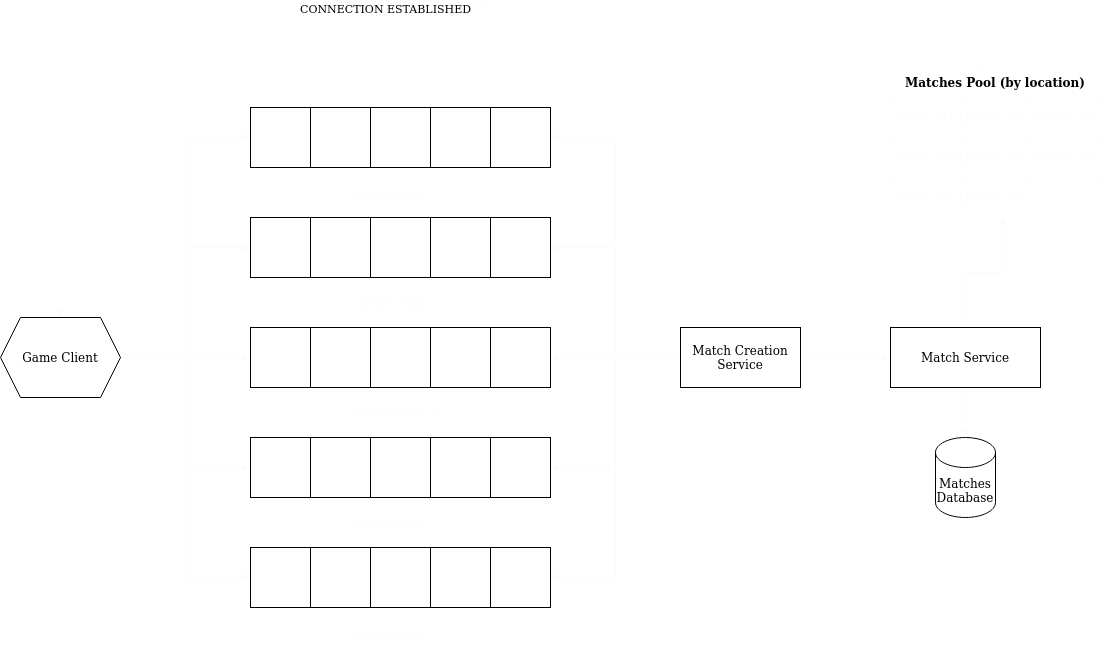

The diagram above was exported from draw.io. Its source (the exported page's mxGraphModel, read from the mxfile embedded in the PNG):
<mxGraphModel dx="2198" dy="793" grid="1" gridSize="10" guides="1" tooltips="1" connect="1" arrows="1" fold="1" page="1" pageScale="1" pageWidth="850" pageHeight="1100" math="0" shadow="0">
  <root>
    <mxCell id="0" />
    <mxCell id="1" parent="0" />
    <mxCell id="PYOZZSnj5l-JUKnU31Qg-8" value="" style="group" parent="1" vertex="1" connectable="0">
      <mxGeometry x="140" y="170" width="300" height="100" as="geometry" />
    </mxCell>
    <mxCell id="PYOZZSnj5l-JUKnU31Qg-1" value="" style="rounded=0;whiteSpace=wrap;html=1;" parent="PYOZZSnj5l-JUKnU31Qg-8" vertex="1">
      <mxGeometry width="300" height="60" as="geometry" />
    </mxCell>
    <mxCell id="PYOZZSnj5l-JUKnU31Qg-2" value="" style="rounded=0;whiteSpace=wrap;html=1;" parent="PYOZZSnj5l-JUKnU31Qg-8" vertex="1">
      <mxGeometry width="60" height="60" as="geometry" />
    </mxCell>
    <mxCell id="PYOZZSnj5l-JUKnU31Qg-3" value="" style="rounded=0;whiteSpace=wrap;html=1;" parent="PYOZZSnj5l-JUKnU31Qg-8" vertex="1">
      <mxGeometry x="60" width="60" height="60" as="geometry" />
    </mxCell>
    <mxCell id="PYOZZSnj5l-JUKnU31Qg-4" value="" style="rounded=0;whiteSpace=wrap;html=1;" parent="PYOZZSnj5l-JUKnU31Qg-8" vertex="1">
      <mxGeometry x="120" width="60" height="60" as="geometry" />
    </mxCell>
    <mxCell id="PYOZZSnj5l-JUKnU31Qg-5" value="" style="rounded=0;whiteSpace=wrap;html=1;" parent="PYOZZSnj5l-JUKnU31Qg-8" vertex="1">
      <mxGeometry x="180" width="60" height="60" as="geometry" />
    </mxCell>
    <mxCell id="PYOZZSnj5l-JUKnU31Qg-6" value="" style="rounded=0;whiteSpace=wrap;html=1;" parent="PYOZZSnj5l-JUKnU31Qg-8" vertex="1">
      <mxGeometry x="240" width="60" height="60" as="geometry" />
    </mxCell>
    <mxCell id="PYOZZSnj5l-JUKnU31Qg-7" value="&lt;font color=&quot;#FFFDFC&quot;&gt;queue rank 1&lt;/font&gt;" style="text;html=1;strokeColor=none;fillColor=none;align=center;verticalAlign=middle;whiteSpace=wrap;rounded=0;" parent="PYOZZSnj5l-JUKnU31Qg-8" vertex="1">
      <mxGeometry x="100" y="70" width="90" height="30" as="geometry" />
    </mxCell>
    <mxCell id="PYOZZSnj5l-JUKnU31Qg-17" value="" style="group" parent="1" vertex="1" connectable="0">
      <mxGeometry x="140" y="280" width="300" height="100" as="geometry" />
    </mxCell>
    <mxCell id="PYOZZSnj5l-JUKnU31Qg-18" value="" style="rounded=0;whiteSpace=wrap;html=1;" parent="PYOZZSnj5l-JUKnU31Qg-17" vertex="1">
      <mxGeometry width="300" height="60" as="geometry" />
    </mxCell>
    <mxCell id="PYOZZSnj5l-JUKnU31Qg-19" value="" style="rounded=0;whiteSpace=wrap;html=1;" parent="PYOZZSnj5l-JUKnU31Qg-17" vertex="1">
      <mxGeometry width="60" height="60" as="geometry" />
    </mxCell>
    <mxCell id="PYOZZSnj5l-JUKnU31Qg-20" value="" style="rounded=0;whiteSpace=wrap;html=1;" parent="PYOZZSnj5l-JUKnU31Qg-17" vertex="1">
      <mxGeometry x="60" width="60" height="60" as="geometry" />
    </mxCell>
    <mxCell id="PYOZZSnj5l-JUKnU31Qg-21" value="" style="rounded=0;whiteSpace=wrap;html=1;" parent="PYOZZSnj5l-JUKnU31Qg-17" vertex="1">
      <mxGeometry x="120" width="60" height="60" as="geometry" />
    </mxCell>
    <mxCell id="PYOZZSnj5l-JUKnU31Qg-22" value="" style="rounded=0;whiteSpace=wrap;html=1;" parent="PYOZZSnj5l-JUKnU31Qg-17" vertex="1">
      <mxGeometry x="180" width="60" height="60" as="geometry" />
    </mxCell>
    <mxCell id="PYOZZSnj5l-JUKnU31Qg-23" value="" style="rounded=0;whiteSpace=wrap;html=1;" parent="PYOZZSnj5l-JUKnU31Qg-17" vertex="1">
      <mxGeometry x="240" width="60" height="60" as="geometry" />
    </mxCell>
    <mxCell id="PYOZZSnj5l-JUKnU31Qg-24" value="&lt;font color=&quot;#FFFDFC&quot;&gt;queue rank 2&lt;/font&gt;" style="text;html=1;strokeColor=none;fillColor=none;align=center;verticalAlign=middle;whiteSpace=wrap;rounded=0;" parent="PYOZZSnj5l-JUKnU31Qg-17" vertex="1">
      <mxGeometry x="100" y="70" width="90" height="30" as="geometry" />
    </mxCell>
    <mxCell id="PYOZZSnj5l-JUKnU31Qg-25" value="" style="group" parent="1" vertex="1" connectable="0">
      <mxGeometry x="140" y="390" width="300" height="100" as="geometry" />
    </mxCell>
    <mxCell id="PYOZZSnj5l-JUKnU31Qg-26" value="" style="rounded=0;whiteSpace=wrap;html=1;" parent="PYOZZSnj5l-JUKnU31Qg-25" vertex="1">
      <mxGeometry width="300" height="60" as="geometry" />
    </mxCell>
    <mxCell id="PYOZZSnj5l-JUKnU31Qg-27" value="" style="rounded=0;whiteSpace=wrap;html=1;" parent="PYOZZSnj5l-JUKnU31Qg-25" vertex="1">
      <mxGeometry width="60" height="60" as="geometry" />
    </mxCell>
    <mxCell id="PYOZZSnj5l-JUKnU31Qg-28" value="" style="rounded=0;whiteSpace=wrap;html=1;" parent="PYOZZSnj5l-JUKnU31Qg-25" vertex="1">
      <mxGeometry x="60" width="60" height="60" as="geometry" />
    </mxCell>
    <mxCell id="PYOZZSnj5l-JUKnU31Qg-29" value="" style="rounded=0;whiteSpace=wrap;html=1;" parent="PYOZZSnj5l-JUKnU31Qg-25" vertex="1">
      <mxGeometry x="120" width="60" height="60" as="geometry" />
    </mxCell>
    <mxCell id="PYOZZSnj5l-JUKnU31Qg-30" value="" style="rounded=0;whiteSpace=wrap;html=1;" parent="PYOZZSnj5l-JUKnU31Qg-25" vertex="1">
      <mxGeometry x="180" width="60" height="60" as="geometry" />
    </mxCell>
    <mxCell id="PYOZZSnj5l-JUKnU31Qg-31" value="" style="rounded=0;whiteSpace=wrap;html=1;" parent="PYOZZSnj5l-JUKnU31Qg-25" vertex="1">
      <mxGeometry x="240" width="60" height="60" as="geometry" />
    </mxCell>
    <mxCell id="PYOZZSnj5l-JUKnU31Qg-32" value="&lt;font color=&quot;#FFFDFC&quot;&gt;queue rank 3&lt;/font&gt;" style="text;html=1;strokeColor=none;fillColor=none;align=center;verticalAlign=middle;whiteSpace=wrap;rounded=0;" parent="PYOZZSnj5l-JUKnU31Qg-25" vertex="1">
      <mxGeometry x="100" y="70" width="90" height="30" as="geometry" />
    </mxCell>
    <mxCell id="PYOZZSnj5l-JUKnU31Qg-33" value="" style="group" parent="1" vertex="1" connectable="0">
      <mxGeometry x="140" y="500" width="300" height="100" as="geometry" />
    </mxCell>
    <mxCell id="PYOZZSnj5l-JUKnU31Qg-34" value="" style="rounded=0;whiteSpace=wrap;html=1;" parent="PYOZZSnj5l-JUKnU31Qg-33" vertex="1">
      <mxGeometry width="300" height="60" as="geometry" />
    </mxCell>
    <mxCell id="PYOZZSnj5l-JUKnU31Qg-35" value="" style="rounded=0;whiteSpace=wrap;html=1;" parent="PYOZZSnj5l-JUKnU31Qg-33" vertex="1">
      <mxGeometry width="60" height="60" as="geometry" />
    </mxCell>
    <mxCell id="PYOZZSnj5l-JUKnU31Qg-36" value="" style="rounded=0;whiteSpace=wrap;html=1;" parent="PYOZZSnj5l-JUKnU31Qg-33" vertex="1">
      <mxGeometry x="60" width="60" height="60" as="geometry" />
    </mxCell>
    <mxCell id="PYOZZSnj5l-JUKnU31Qg-37" value="" style="rounded=0;whiteSpace=wrap;html=1;" parent="PYOZZSnj5l-JUKnU31Qg-33" vertex="1">
      <mxGeometry x="120" width="60" height="60" as="geometry" />
    </mxCell>
    <mxCell id="PYOZZSnj5l-JUKnU31Qg-38" value="" style="rounded=0;whiteSpace=wrap;html=1;" parent="PYOZZSnj5l-JUKnU31Qg-33" vertex="1">
      <mxGeometry x="180" width="60" height="60" as="geometry" />
    </mxCell>
    <mxCell id="PYOZZSnj5l-JUKnU31Qg-39" value="" style="rounded=0;whiteSpace=wrap;html=1;" parent="PYOZZSnj5l-JUKnU31Qg-33" vertex="1">
      <mxGeometry x="240" width="60" height="60" as="geometry" />
    </mxCell>
    <mxCell id="PYOZZSnj5l-JUKnU31Qg-40" value="&lt;div&gt;&lt;font color=&quot;#FFFDFC&quot;&gt;queue rank 4&lt;/font&gt;&lt;/div&gt;" style="text;html=1;strokeColor=none;fillColor=none;align=center;verticalAlign=middle;whiteSpace=wrap;rounded=0;" parent="PYOZZSnj5l-JUKnU31Qg-33" vertex="1">
      <mxGeometry x="100" y="70" width="90" height="30" as="geometry" />
    </mxCell>
    <mxCell id="PYOZZSnj5l-JUKnU31Qg-41" value="" style="group" parent="1" vertex="1" connectable="0">
      <mxGeometry x="140" y="610" width="300" height="100" as="geometry" />
    </mxCell>
    <mxCell id="PYOZZSnj5l-JUKnU31Qg-42" value="" style="rounded=0;whiteSpace=wrap;html=1;" parent="PYOZZSnj5l-JUKnU31Qg-41" vertex="1">
      <mxGeometry width="300" height="60" as="geometry" />
    </mxCell>
    <mxCell id="PYOZZSnj5l-JUKnU31Qg-43" value="" style="rounded=0;whiteSpace=wrap;html=1;" parent="PYOZZSnj5l-JUKnU31Qg-41" vertex="1">
      <mxGeometry width="60" height="60" as="geometry" />
    </mxCell>
    <mxCell id="PYOZZSnj5l-JUKnU31Qg-44" value="" style="rounded=0;whiteSpace=wrap;html=1;" parent="PYOZZSnj5l-JUKnU31Qg-41" vertex="1">
      <mxGeometry x="60" width="60" height="60" as="geometry" />
    </mxCell>
    <mxCell id="PYOZZSnj5l-JUKnU31Qg-45" value="" style="rounded=0;whiteSpace=wrap;html=1;" parent="PYOZZSnj5l-JUKnU31Qg-41" vertex="1">
      <mxGeometry x="120" width="60" height="60" as="geometry" />
    </mxCell>
    <mxCell id="PYOZZSnj5l-JUKnU31Qg-46" value="" style="rounded=0;whiteSpace=wrap;html=1;" parent="PYOZZSnj5l-JUKnU31Qg-41" vertex="1">
      <mxGeometry x="180" width="60" height="60" as="geometry" />
    </mxCell>
    <mxCell id="PYOZZSnj5l-JUKnU31Qg-47" value="" style="rounded=0;whiteSpace=wrap;html=1;" parent="PYOZZSnj5l-JUKnU31Qg-41" vertex="1">
      <mxGeometry x="240" width="60" height="60" as="geometry" />
    </mxCell>
    <mxCell id="PYOZZSnj5l-JUKnU31Qg-48" value="&lt;font color=&quot;#FFFDFC&quot;&gt;queue rank 5&lt;/font&gt;" style="text;html=1;strokeColor=none;fillColor=none;align=center;verticalAlign=middle;whiteSpace=wrap;rounded=0;" parent="PYOZZSnj5l-JUKnU31Qg-41" vertex="1">
      <mxGeometry x="100" y="70" width="90" height="30" as="geometry" />
    </mxCell>
    <mxCell id="PYOZZSnj5l-JUKnU31Qg-50" style="edgeStyle=orthogonalEdgeStyle;rounded=0;orthogonalLoop=1;jettySize=auto;html=1;entryX=0;entryY=0.5;entryDx=0;entryDy=0;strokeColor=#FFFAFA;" parent="1" source="PYOZZSnj5l-JUKnU31Qg-49" target="PYOZZSnj5l-JUKnU31Qg-2" edge="1">
      <mxGeometry relative="1" as="geometry" />
    </mxCell>
    <mxCell id="PYOZZSnj5l-JUKnU31Qg-51" style="edgeStyle=orthogonalEdgeStyle;rounded=0;orthogonalLoop=1;jettySize=auto;html=1;entryX=0;entryY=0.5;entryDx=0;entryDy=0;strokeColor=#FFFAFA;" parent="1" source="PYOZZSnj5l-JUKnU31Qg-49" target="PYOZZSnj5l-JUKnU31Qg-19" edge="1">
      <mxGeometry relative="1" as="geometry" />
    </mxCell>
    <mxCell id="PYOZZSnj5l-JUKnU31Qg-52" style="edgeStyle=orthogonalEdgeStyle;rounded=0;orthogonalLoop=1;jettySize=auto;html=1;entryX=0;entryY=0.5;entryDx=0;entryDy=0;strokeColor=#FFFAFA;" parent="1" source="PYOZZSnj5l-JUKnU31Qg-49" target="PYOZZSnj5l-JUKnU31Qg-27" edge="1">
      <mxGeometry relative="1" as="geometry" />
    </mxCell>
    <mxCell id="PYOZZSnj5l-JUKnU31Qg-53" style="edgeStyle=orthogonalEdgeStyle;rounded=0;orthogonalLoop=1;jettySize=auto;html=1;entryX=0;entryY=0.5;entryDx=0;entryDy=0;strokeColor=#FFFAFA;" parent="1" source="PYOZZSnj5l-JUKnU31Qg-49" target="PYOZZSnj5l-JUKnU31Qg-35" edge="1">
      <mxGeometry relative="1" as="geometry" />
    </mxCell>
    <mxCell id="PYOZZSnj5l-JUKnU31Qg-54" style="edgeStyle=orthogonalEdgeStyle;rounded=0;orthogonalLoop=1;jettySize=auto;html=1;entryX=0;entryY=0.5;entryDx=0;entryDy=0;strokeColor=#FFFAFA;" parent="1" source="PYOZZSnj5l-JUKnU31Qg-49" target="PYOZZSnj5l-JUKnU31Qg-43" edge="1">
      <mxGeometry relative="1" as="geometry" />
    </mxCell>
    <mxCell id="PYOZZSnj5l-JUKnU31Qg-49" value="Game Client" style="shape=hexagon;perimeter=hexagonPerimeter2;whiteSpace=wrap;html=1;fixedSize=1;" parent="1" vertex="1">
      <mxGeometry x="-110" y="380" width="120" height="80" as="geometry" />
    </mxCell>
    <mxCell id="PYOZZSnj5l-JUKnU31Qg-56" style="edgeStyle=orthogonalEdgeStyle;rounded=0;orthogonalLoop=1;jettySize=auto;html=1;entryX=1;entryY=0.5;entryDx=0;entryDy=0;strokeColor=#FFFAFA;" parent="1" source="PYOZZSnj5l-JUKnU31Qg-55" target="PYOZZSnj5l-JUKnU31Qg-6" edge="1">
      <mxGeometry relative="1" as="geometry" />
    </mxCell>
    <mxCell id="PYOZZSnj5l-JUKnU31Qg-57" style="edgeStyle=orthogonalEdgeStyle;rounded=0;orthogonalLoop=1;jettySize=auto;html=1;entryX=1;entryY=0.5;entryDx=0;entryDy=0;strokeColor=#FFFAFA;" parent="1" source="PYOZZSnj5l-JUKnU31Qg-55" target="PYOZZSnj5l-JUKnU31Qg-23" edge="1">
      <mxGeometry relative="1" as="geometry" />
    </mxCell>
    <mxCell id="PYOZZSnj5l-JUKnU31Qg-58" style="edgeStyle=orthogonalEdgeStyle;rounded=0;orthogonalLoop=1;jettySize=auto;html=1;entryX=1;entryY=0.5;entryDx=0;entryDy=0;strokeColor=#FFFAFA;" parent="1" source="PYOZZSnj5l-JUKnU31Qg-55" target="PYOZZSnj5l-JUKnU31Qg-31" edge="1">
      <mxGeometry relative="1" as="geometry" />
    </mxCell>
    <mxCell id="PYOZZSnj5l-JUKnU31Qg-59" style="edgeStyle=orthogonalEdgeStyle;rounded=0;orthogonalLoop=1;jettySize=auto;html=1;entryX=1;entryY=0.5;entryDx=0;entryDy=0;strokeColor=#FFFAFA;" parent="1" source="PYOZZSnj5l-JUKnU31Qg-55" target="PYOZZSnj5l-JUKnU31Qg-39" edge="1">
      <mxGeometry relative="1" as="geometry" />
    </mxCell>
    <mxCell id="PYOZZSnj5l-JUKnU31Qg-60" style="edgeStyle=orthogonalEdgeStyle;rounded=0;orthogonalLoop=1;jettySize=auto;html=1;entryX=1;entryY=0.5;entryDx=0;entryDy=0;strokeColor=#FFFAFA;" parent="1" source="PYOZZSnj5l-JUKnU31Qg-55" target="PYOZZSnj5l-JUKnU31Qg-47" edge="1">
      <mxGeometry relative="1" as="geometry" />
    </mxCell>
    <mxCell id="PYOZZSnj5l-JUKnU31Qg-64" style="edgeStyle=orthogonalEdgeStyle;rounded=0;orthogonalLoop=1;jettySize=auto;html=1;entryX=0;entryY=0.5;entryDx=0;entryDy=0;strokeColor=#FFFAFA;" parent="1" source="PYOZZSnj5l-JUKnU31Qg-55" target="PYOZZSnj5l-JUKnU31Qg-62" edge="1">
      <mxGeometry relative="1" as="geometry" />
    </mxCell>
    <mxCell id="PYOZZSnj5l-JUKnU31Qg-55" value="Match Creation Service" style="rounded=0;whiteSpace=wrap;html=1;" parent="1" vertex="1">
      <mxGeometry x="570" y="390" width="120" height="60" as="geometry" />
    </mxCell>
    <mxCell id="PYOZZSnj5l-JUKnU31Qg-61" value="Matches Database" style="shape=cylinder3;whiteSpace=wrap;html=1;boundedLbl=1;backgroundOutline=1;size=15;" parent="1" vertex="1">
      <mxGeometry x="825" y="500" width="60" height="80" as="geometry" />
    </mxCell>
    <mxCell id="PYOZZSnj5l-JUKnU31Qg-65" style="edgeStyle=orthogonalEdgeStyle;rounded=0;orthogonalLoop=1;jettySize=auto;html=1;entryX=0.5;entryY=0;entryDx=0;entryDy=0;entryPerimeter=0;strokeColor=#FFFAFA;" parent="1" source="PYOZZSnj5l-JUKnU31Qg-62" target="PYOZZSnj5l-JUKnU31Qg-61" edge="1">
      <mxGeometry relative="1" as="geometry" />
    </mxCell>
    <mxCell id="PYOZZSnj5l-JUKnU31Qg-66" style="edgeStyle=orthogonalEdgeStyle;rounded=0;orthogonalLoop=1;jettySize=auto;html=1;entryX=0.5;entryY=0;entryDx=0;entryDy=0;dashed=1;strokeColor=#FFFAFA;" parent="1" source="PYOZZSnj5l-JUKnU31Qg-69" target="PYOZZSnj5l-JUKnU31Qg-49" edge="1">
      <mxGeometry relative="1" as="geometry">
        <mxPoint x="839.9999999999995" y="190" as="sourcePoint" />
        <Array as="points">
          <mxPoint x="870" y="70" />
          <mxPoint x="-50" y="70" />
        </Array>
      </mxGeometry>
    </mxCell>
    <mxCell id="PYOZZSnj5l-JUKnU31Qg-67" value="CONNECTION ESTABLISHED" style="edgeLabel;html=1;align=center;verticalAlign=middle;resizable=0;points=[];" parent="PYOZZSnj5l-JUKnU31Qg-66" vertex="1" connectable="0">
      <mxGeometry x="0.1045" y="4" relative="1" as="geometry">
        <mxPoint x="56" y="-4" as="offset" />
      </mxGeometry>
    </mxCell>
    <mxCell id="PYOZZSnj5l-JUKnU31Qg-83" style="edgeStyle=orthogonalEdgeStyle;rounded=0;orthogonalLoop=1;jettySize=auto;html=1;entryX=0.535;entryY=0.98;entryDx=0;entryDy=0;entryPerimeter=0;strokeColor=#FFFAFA;" parent="1" source="PYOZZSnj5l-JUKnU31Qg-62" target="PYOZZSnj5l-JUKnU31Qg-78" edge="1">
      <mxGeometry relative="1" as="geometry" />
    </mxCell>
    <mxCell id="PYOZZSnj5l-JUKnU31Qg-62" value="Match Service" style="rounded=0;whiteSpace=wrap;html=1;" parent="1" vertex="1">
      <mxGeometry x="780" y="390" width="150" height="60" as="geometry" />
    </mxCell>
    <mxCell id="PYOZZSnj5l-JUKnU31Qg-69" value="Matches Pool (by location)" style="shape=table;startSize=30;container=1;collapsible=0;childLayout=tableLayout;fontStyle=1;align=center;strokeColor=#FFFDFC;" parent="1" vertex="1">
      <mxGeometry x="780" y="130" width="210" height="150" as="geometry" />
    </mxCell>
    <mxCell id="PYOZZSnj5l-JUKnU31Qg-70" value="" style="shape=tableRow;horizontal=0;startSize=0;swimlaneHead=0;swimlaneBody=0;top=0;left=0;bottom=0;right=0;collapsible=0;dropTarget=0;fillColor=none;points=[[0,0.5],[1,0.5]];portConstraint=eastwest;" parent="PYOZZSnj5l-JUKnU31Qg-69" vertex="1">
      <mxGeometry y="30" width="210" height="40" as="geometry" />
    </mxCell>
    <mxCell id="PYOZZSnj5l-JUKnU31Qg-71" value="&lt;font color=&quot;#FFFDFC&quot;&gt;Match #1&lt;/font&gt;" style="shape=partialRectangle;html=1;whiteSpace=wrap;connectable=0;fillColor=none;top=0;left=0;bottom=0;right=0;overflow=hidden;strokeColor=#FFFDFC;" parent="PYOZZSnj5l-JUKnU31Qg-70" vertex="1">
      <mxGeometry width="70" height="40" as="geometry">
        <mxRectangle width="70" height="40" as="alternateBounds" />
      </mxGeometry>
    </mxCell>
    <mxCell id="PYOZZSnj5l-JUKnU31Qg-72" value="&lt;font color=&quot;#FFFDFC&quot;&gt;Match #2&lt;/font&gt;" style="shape=partialRectangle;html=1;whiteSpace=wrap;connectable=0;fillColor=none;top=0;left=0;bottom=0;right=0;overflow=hidden;strokeColor=#FFFDFC;" parent="PYOZZSnj5l-JUKnU31Qg-70" vertex="1">
      <mxGeometry x="70" width="70" height="40" as="geometry">
        <mxRectangle width="70" height="40" as="alternateBounds" />
      </mxGeometry>
    </mxCell>
    <mxCell id="PYOZZSnj5l-JUKnU31Qg-73" value="&lt;font color=&quot;#FFFDFC&quot;&gt;Match #3&lt;/font&gt;" style="shape=partialRectangle;html=1;whiteSpace=wrap;connectable=0;fillColor=none;top=0;left=0;bottom=0;right=0;overflow=hidden;strokeColor=#FFFDFC;" parent="PYOZZSnj5l-JUKnU31Qg-70" vertex="1">
      <mxGeometry x="140" width="70" height="40" as="geometry">
        <mxRectangle width="70" height="40" as="alternateBounds" />
      </mxGeometry>
    </mxCell>
    <mxCell id="PYOZZSnj5l-JUKnU31Qg-74" value="" style="shape=tableRow;horizontal=0;startSize=0;swimlaneHead=0;swimlaneBody=0;top=0;left=0;bottom=0;right=0;collapsible=0;dropTarget=0;fillColor=none;points=[[0,0.5],[1,0.5]];portConstraint=eastwest;" parent="PYOZZSnj5l-JUKnU31Qg-69" vertex="1">
      <mxGeometry y="70" width="210" height="40" as="geometry" />
    </mxCell>
    <mxCell id="PYOZZSnj5l-JUKnU31Qg-75" value="&lt;font color=&quot;#FFFDFC&quot;&gt;Match #3&lt;/font&gt;" style="shape=partialRectangle;html=1;whiteSpace=wrap;connectable=0;fillColor=none;top=0;left=0;bottom=0;right=0;overflow=hidden;strokeColor=#FFFDFC;" parent="PYOZZSnj5l-JUKnU31Qg-74" vertex="1">
      <mxGeometry width="70" height="40" as="geometry">
        <mxRectangle width="70" height="40" as="alternateBounds" />
      </mxGeometry>
    </mxCell>
    <mxCell id="PYOZZSnj5l-JUKnU31Qg-76" value="&lt;font color=&quot;#FFFDFC&quot;&gt;Match #4&lt;/font&gt;" style="shape=partialRectangle;html=1;whiteSpace=wrap;connectable=0;fillColor=none;top=0;left=0;bottom=0;right=0;overflow=hidden;strokeColor=#FFFDFC;" parent="PYOZZSnj5l-JUKnU31Qg-74" vertex="1">
      <mxGeometry x="70" width="70" height="40" as="geometry">
        <mxRectangle width="70" height="40" as="alternateBounds" />
      </mxGeometry>
    </mxCell>
    <mxCell id="PYOZZSnj5l-JUKnU31Qg-77" value="&lt;font color=&quot;#FFFDFC&quot;&gt;Match #5&lt;/font&gt;" style="shape=partialRectangle;html=1;whiteSpace=wrap;connectable=0;fillColor=none;top=0;left=0;bottom=0;right=0;overflow=hidden;strokeColor=#FFFDFC;" parent="PYOZZSnj5l-JUKnU31Qg-74" vertex="1">
      <mxGeometry x="140" width="70" height="40" as="geometry">
        <mxRectangle width="70" height="40" as="alternateBounds" />
      </mxGeometry>
    </mxCell>
    <mxCell id="PYOZZSnj5l-JUKnU31Qg-78" value="" style="shape=tableRow;horizontal=0;startSize=0;swimlaneHead=0;swimlaneBody=0;top=0;left=0;bottom=0;right=0;collapsible=0;dropTarget=0;fillColor=none;points=[[0,0.5],[1,0.5]];portConstraint=eastwest;" parent="PYOZZSnj5l-JUKnU31Qg-69" vertex="1">
      <mxGeometry y="110" width="210" height="40" as="geometry" />
    </mxCell>
    <mxCell id="PYOZZSnj5l-JUKnU31Qg-79" value="&lt;font color=&quot;#FFFDFC&quot;&gt;Match #6&lt;/font&gt;" style="shape=partialRectangle;html=1;whiteSpace=wrap;connectable=0;fillColor=none;top=0;left=0;bottom=0;right=0;overflow=hidden;strokeColor=#FFFDFC;" parent="PYOZZSnj5l-JUKnU31Qg-78" vertex="1">
      <mxGeometry width="70" height="40" as="geometry">
        <mxRectangle width="70" height="40" as="alternateBounds" />
      </mxGeometry>
    </mxCell>
    <mxCell id="PYOZZSnj5l-JUKnU31Qg-80" value="&lt;font color=&quot;#FFFDFC&quot;&gt;Match #7&lt;/font&gt;" style="shape=partialRectangle;html=1;whiteSpace=wrap;connectable=0;fillColor=none;top=0;left=0;bottom=0;right=0;overflow=hidden;strokeColor=#FFFDFC;" parent="PYOZZSnj5l-JUKnU31Qg-78" vertex="1">
      <mxGeometry x="70" width="70" height="40" as="geometry">
        <mxRectangle width="70" height="40" as="alternateBounds" />
      </mxGeometry>
    </mxCell>
    <mxCell id="PYOZZSnj5l-JUKnU31Qg-81" value="&lt;font color=&quot;#FFFDFC&quot;&gt;...&lt;/font&gt;" style="shape=partialRectangle;html=1;whiteSpace=wrap;connectable=0;fillColor=none;top=0;left=0;bottom=0;right=0;overflow=hidden;strokeColor=#FFFDFC;" parent="PYOZZSnj5l-JUKnU31Qg-78" vertex="1">
      <mxGeometry x="140" width="70" height="40" as="geometry">
        <mxRectangle width="70" height="40" as="alternateBounds" />
      </mxGeometry>
    </mxCell>
  </root>
</mxGraphModel>